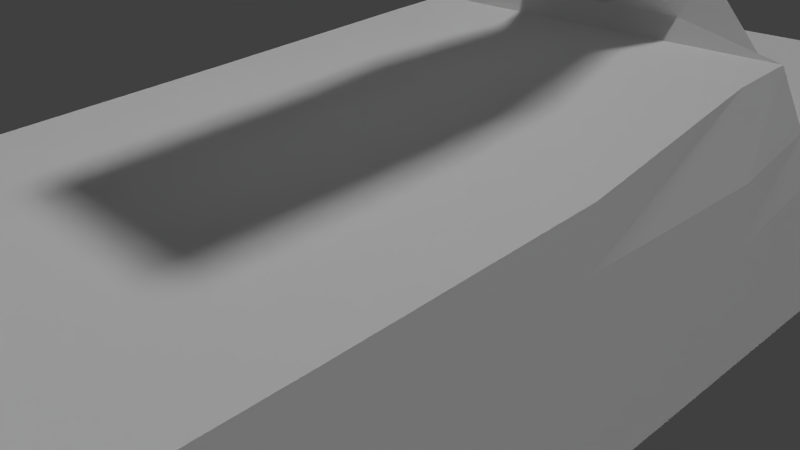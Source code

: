 # Source: 35_clorox_utility_brush.blend  (saved by Blender 2.76.0; exported with 4.5.12 LTS)
import bpy
from mathutils import Matrix  # noqa: F401  (used for matrix-valued properties, if any)

bpy.ops.wm.read_factory_settings(use_empty=True)
scene = bpy.context.scene
scene.name = 'Scene'

# ---- collections
col_collection_1 = bpy.data.collections.new('Collection 1'); scene.collection.children.link(col_collection_1)

# ---- materials (node trees are filled in below, after node groups)
mat_material_006 = bpy.data.materials.new('Material.006')
mat_material_006.alpha_threshold = 0.0
mat_material_006.use_transparent_shadow = False
mat_material_006.roughness = 0.5
mat_material_006.specular_intensity = 0.06863
mat_material_007 = bpy.data.materials.new('Material.007')
mat_material_007.alpha_threshold = 0.0
mat_material_007.use_transparent_shadow = False
mat_material_007.roughness = 0.5

# ---- material node trees

# ---- world
world_world = bpy.data.worlds.new('World'); scene.world = world_world
world_world.color = (0.05088, 0.05088, 0.05088)
world_world.use_sun_shadow = False
world_world.sun_shadow_jitter_overblur = 0.0
world_world.cycles.sampling_method = 'MANUAL'
world_world.cycles.sample_map_resolution = 256

# ---- cameras
cam_camera = bpy.data.cameras.new('Camera')
cam_camera.clip_end = 100.0
cam_camera.lens = 35.0
cam_camera.sensor_width = 32.0
cam_camera.sensor_height = 18.0
cam_camera.ortho_scale = 7.314
cam_camera.dof.focus_distance = 0.0
cam_camera.dof.aperture_fstop = 128.0

# ---- lights
light_hemi_001 = bpy.data.lights.new('Hemi.001', 'SUN')
light_hemi_001.transmission_factor = 0.0
light_hemi_001.angle = 0.1993
light_hemi_001.energy = 1.0
light_hemi_001.shadow_buffer_clip_start = 0.5
light_hemi_001.shadow_soft_size = 0.1
light_hemi_001.shadow_cascade_max_distance = 1000.0
light_hemi_001.cycles.use_multiple_importance_sampling = False
light_point_001 = bpy.data.lights.new('Point.001', 'POINT')
light_point_001.transmission_factor = 0.0
light_point_001.energy = 100.0
light_point_001.shadow_buffer_clip_start = 0.5
light_point_001.shadow_soft_size = 10.0
light_point_001.shadow_maximum_resolution = 0.006
light_point_001.use_absolute_resolution = True
light_point_001.cycles.use_multiple_importance_sampling = False
light_point = bpy.data.lights.new('Point', 'POINT')
light_point.transmission_factor = 0.0
light_point.energy = 100.0
light_point.shadow_buffer_clip_start = 0.5
light_point.shadow_soft_size = 10.0
light_point.shadow_maximum_resolution = 0.006
light_point.use_absolute_resolution = True
light_point.cycles.use_multiple_importance_sampling = False
light_hemi = bpy.data.lights.new('Hemi', 'SUN')
light_hemi.transmission_factor = 0.0
light_hemi.angle = 2.942
light_hemi.energy = 1.0
light_hemi.shadow_buffer_clip_start = 0.5
light_hemi.shadow_soft_size = 10.0
light_hemi.shadow_cascade_max_distance = 1000.0
light_hemi.cycles.use_multiple_importance_sampling = False

# ---- meshes
me_cube = bpy.data.meshes.new('Cube')
me_cube.from_pydata([(-100.0, -110.6, -100.0), (-100.0, -91.69, 72.99), (-100.0, 100.0, -100.0), (-91.44, 65.84, 110.5), (100.0, -110.6, -100.0), (100.0, -91.69, 72.99), (100.0, 100.0, -100.0), (91.44, 65.84, 110.5), (-100.0, -100.0, -50.0), (-100.0, -88.92, 0.0), (-100.0, -94.46, 50.0), (-100.0, -50.0, 80.5), (-100.0, 0.0, 91.0), (-91.44, 50.0, 107.5), (-63.21, 95.85, 69.5), (-100.0, 82.92, 25.51), (-100.0, 90.31, -44.0), (-100.0, 50.0, -100.0), (-100.0, 0.0, -100.0), (-100.0, -50.0, -100.0), (-20.61, 65.84, 110.5), (-5.915e-16, 65.84, 110.5), (20.61, 65.84, 110.5), (63.21, 95.85, 69.5), (100.0, 82.92, 25.51), (100.0, 90.31, -44.0), (50.0, 100.0, -100.0), (0.0, 100.0, -100.0), (-50.0, 100.0, -100.0), (91.44, 50.0, 107.5), (100.0, 0.0, 91.0), (100.0, -50.0, 80.5), (100.0, -94.46, 50.0), (100.0, -88.92, 0.0), (100.0, -100.0, -50.0), (100.0, -50.0, -100.0), (100.0, 0.0, -100.0), (100.0, 50.0, -100.0), (50.0, -91.69, 72.99), (1.042e-06, -91.69, 72.99), (-50.0, -91.69, 72.99), (-50.0, -110.6, -100.0), (-3.964e-07, -110.6, -100.0), (50.0, -110.6, -100.0), (50.0, -50.0, 80.5), (5.284e-07, -50.0, 80.5), (-50.0, -50.0, 80.5), (50.0, 0.0, 91.0), (0.0, 0.0, 91.0), (-50.0, 0.0, 91.0), (20.61, 50.0, 107.5), (0.0, 50.0, 107.5), (-20.61, 50.0, 107.5), (-50.0, -50.0, -100.0), (0.0, -50.0, -100.0), (50.0, -50.0, -100.0), (-50.0, 0.0, -100.0), (0.0, 0.0, -100.0), (50.0, 0.0, -100.0), (-50.0, 50.0, -100.0), (0.0, 50.0, -100.0), (50.0, 50.0, -100.0), (50.0, -94.46, 50.0), (50.0, -88.92, 0.0), (50.0, -100.0, -50.0), (0.0, -94.46, 50.0), (4.136e-07, -88.92, 0.0), (0.0, -100.0, -50.0), (-50.0, -94.46, 50.0), (-50.0, -88.92, 0.0), (-50.0, -100.0, -50.0), (100.0, 50.0, 50.0), (100.0, 50.0, 0.0), (100.0, 50.0, -50.0), (100.0, 0.0, 50.0), (100.0, 0.0, 0.0), (100.0, 0.0, -50.0), (100.0, -50.0, 50.0), (100.0, -50.0, 0.0), (100.0, -50.0, -50.0), (-31.61, 95.85, 69.5), (-50.0, 82.92, 25.51), (-50.0, 90.31, -44.0), (-1.685e-15, 95.85, 69.5), (-3.485e-15, 82.92, 25.51), (-8.201e-16, 90.31, -44.0), (31.61, 95.85, 69.5), (50.0, 82.92, 25.51), (50.0, 90.31, -44.0), (-100.0, -50.0, 50.0), (-100.0, -50.0, 0.0), (-100.0, -50.0, -50.0), (-100.0, 0.0, 50.0), (-100.0, 0.0, 0.0), (-100.0, 0.0, -50.0), (-100.0, 50.0, 50.0), (-100.0, 50.0, 0.0), (-100.0, 50.0, -50.0), (20.61, 68.35, 126.2), (41.22, 68.35, 126.2), (-41.22, 68.35, 126.2), (-41.22, 80.38, 149.9), (-20.61, 68.35, 126.2), (1.055e-15, 68.35, 126.2), (41.22, 80.38, 149.9), (-20.61, 80.38, 149.9), (1.48e-15, 80.38, 149.9), (20.61, 80.38, 149.9), (12.9, 49.45, 189.9), (25.79, 49.45, 189.9), (-25.79, 49.45, 189.9), (-25.79, 58.66, 224.4), (-12.9, 49.45, 189.9), (6.626e-16, 49.45, 189.9), (25.79, 58.66, 224.4), (-12.9, 58.66, 224.4), (6.064e-16, 58.66, 224.4), (12.9, 58.66, 224.4), (20.61, 19.16, 222.6), (41.22, 19.16, 222.6), (-41.22, 19.16, 222.6), (-41.22, 23.15, 277.9), (-20.61, 19.16, 222.6), (3.691e-15, 19.16, 222.6), (41.22, 23.15, 277.9), (-20.61, 23.15, 277.9), (1.886e-15, 23.15, 277.9), (20.61, 23.15, 277.9), (20.61, -20.31, 224.7), (41.22, -20.31, 224.7), (-41.22, -20.31, 224.7), (-41.22, -19.64, 306.8), (-20.61, -20.31, 224.7), (-6.701e-08, -20.31, 224.7), (41.22, -19.64, 306.8), (-20.61, -19.64, 306.8), (-6.701e-08, -19.64, 306.8), (20.61, -19.64, 306.8), (20.61, -53.69, 243.3), (41.22, -53.69, 243.3), (-41.22, -53.69, 243.3), (-41.22, -53.03, 293.9), (-20.61, -53.69, 243.3), (-6.701e-08, -53.69, 243.3), (41.22, -53.03, 293.9), (-20.61, -53.03, 293.9), (-6.701e-08, -53.03, 293.9), (20.61, -53.03, 293.9), (-50.0, 98.14, -100.0), (-100.0, 98.14, -100.0), (100.0, 98.14, -100.0), (50.0, 98.14, -100.0), (-50.0, 99.37, -96.34), (50.0, 99.37, -96.34), (0.0, 98.14, -100.0), (-100.0, 99.37, -96.34), (-5.361e-17, 99.37, -96.34), (100.0, 99.37, -96.34), (-100.0, 172.6, 37.52), (-100.0, 173.2, 33.86), (100.0, 172.6, 37.52), (100.0, 173.2, 33.86), (-50.0, 173.2, 33.86), (50.0, 173.2, 33.86), (0.0, 173.2, 33.86), (-50.0, 172.6, 37.52), (-5.361e-17, 172.6, 37.52), (50.0, 172.6, 37.52), (-95.19, 72.92, 59.75), (96.65, 74.68, 60.5), (100.0, 153.6, -1.956), (100.0, 160.6, 10.9), (-100.0, 154.7, 4.858), (-100.0, 162.0, 18.1), (-100.0, 161.9, 13.23), (-100.0, 154.7, -0.02017), (-50.0, 154.4, 4.374), (-50.0, 161.6, 17.52), (50.0, 153.9, -1.472), (50.0, 161.0, 11.48), (-5.361e-17, 161.3, 16.94), (-5.361e-17, 154.2, 3.89), (-50.0, 154.4, -0.504), (-50.0, 161.6, 12.65), (100.0, 160.7, 15.77), (100.0, 153.7, 2.922), (0.0, 161.3, 12.06), (0.0, 154.1, -0.9884), (50.0, 153.9, 3.406), (50.0, 161.0, 16.36)], [], [(149, 155, 2), (88, 25, 157, 153), (79, 34, 4, 35), (70, 8, 0, 41), (151, 26, 6, 150), (52, 20, 3, 13), (40, 46, 11, 1), (46, 49, 12, 11), (49, 52, 13, 12), (5, 31, 44, 38), (38, 44, 45, 39), (39, 45, 46, 40), (31, 30, 47, 44), (44, 47, 48, 45), (45, 48, 49, 46), (30, 29, 50, 47), (47, 50, 51, 48), (48, 51, 52, 49), (29, 7, 22, 50), (50, 22, 21, 51), (51, 21, 20, 52), (43, 55, 35, 4), (55, 58, 36, 35), (58, 61, 37, 36), (0, 19, 53, 41), (41, 53, 54, 42), (42, 54, 55, 43), (19, 18, 56, 53), (53, 56, 57, 54), (54, 57, 58, 55), (18, 17, 59, 56), (56, 59, 60, 57), (57, 60, 61, 58), (149, 2, 28, 148), (148, 28, 27, 154), (154, 27, 26, 151), (34, 64, 43, 4), (64, 67, 42, 43), (67, 70, 41, 42), (5, 38, 62, 32), (32, 62, 63, 33), (33, 63, 64, 34), (38, 39, 65, 62), (62, 65, 66, 63), (63, 66, 67, 64), (39, 40, 68, 65), (65, 68, 69, 66), (66, 69, 70, 67), (40, 1, 10, 68), (68, 10, 9, 69), (69, 9, 8, 70), (25, 73, 37, 150, 157), (73, 76, 36, 37), (76, 79, 35, 36), (23, 7, 169), (23, 169, 24), (24, 72, 73, 25), (29, 30, 74, 71), (71, 74, 75, 72), (72, 75, 76, 73), (30, 31, 77, 74), (74, 77, 78, 75), (75, 78, 79, 76), (31, 5, 32, 77), (77, 32, 33, 78), (78, 33, 34, 79), (16, 82, 152, 155), (82, 85, 156, 152), (85, 88, 153, 156), (83, 80, 105, 106), (14, 80, 81, 15), (15, 81, 82, 16), (86, 83, 106, 107), (80, 83, 84, 81), (81, 84, 85, 82), (21, 22, 98, 103), (83, 86, 87, 84), (84, 87, 88, 85), (23, 86, 107, 104), (86, 23, 24, 87), (87, 24, 25, 88), (8, 91, 19, 0), (91, 94, 18, 19), (94, 97, 17, 18), (1, 11, 89, 10), (10, 89, 90, 9), (9, 90, 91, 8), (11, 12, 92, 89), (89, 92, 93, 90), (90, 93, 94, 91), (12, 13, 95, 92), (92, 95, 96, 93), (93, 96, 97, 94), (13, 3, 168, 95), (95, 168, 15, 96), (96, 15, 16, 97), (107, 106, 116, 117), (103, 98, 108, 113), (98, 99, 109, 108), (106, 105, 115, 116), (80, 14, 101, 105), (7, 23, 104, 99), (3, 20, 102, 100), (22, 7, 99, 98), (14, 3, 100, 101), (20, 21, 103, 102), (109, 114, 124, 119), (111, 110, 120, 121), (117, 116, 126, 127), (113, 108, 118, 123), (101, 100, 110, 111), (99, 104, 114, 109), (104, 107, 117, 114), (100, 102, 112, 110), (105, 101, 111, 115), (102, 103, 113, 112), (119, 124, 134, 129), (121, 120, 130, 131), (127, 126, 136, 137), (123, 118, 128, 133), (114, 117, 127, 124), (110, 112, 122, 120), (115, 111, 121, 125), (112, 113, 123, 122), (116, 115, 125, 126), (108, 109, 119, 118), (130, 132, 142, 140), (134, 137, 147, 144), (129, 134, 144, 139), (131, 130, 140, 141), (124, 127, 137, 134), (120, 122, 132, 130), (125, 121, 131, 135), (122, 123, 133, 132), (126, 125, 135, 136), (118, 119, 129, 128), (140, 142, 145, 141), (142, 143, 146, 145), (143, 138, 147, 146), (138, 139, 144, 147), (135, 131, 141, 145), (132, 133, 143, 142), (136, 135, 145, 146), (128, 129, 139, 138), (133, 128, 138, 143), (137, 136, 146, 147), (59, 148, 154, 60), (180, 189, 167, 166), (61, 151, 150, 37), (174, 173, 158, 159), (60, 154, 151, 61), (157, 150, 6), (185, 170, 171, 184), (187, 182, 183, 186), (17, 149, 148, 59), (97, 16, 155, 149, 17), (167, 160, 161, 163), (158, 165, 162, 159), (166, 167, 163, 164), (165, 166, 164, 162), (173, 177, 165, 158), (182, 175, 174, 183), (170, 178, 179, 171), (177, 180, 166, 165), (189, 184, 160, 167), (178, 187, 186, 179), (168, 14, 15), (3, 14, 168), (7, 29, 71, 169), (169, 71, 72, 24), (155, 152, 176, 172), (172, 176, 177, 173), (156, 153, 188, 181), (181, 188, 189, 180), (183, 174, 159, 162), (28, 2, 175, 182), (153, 157, 185, 188), (188, 185, 184, 189), (179, 186, 164, 163), (26, 27, 187, 178), (171, 179, 163, 161), (6, 26, 178, 170), (184, 171, 161, 160), (157, 6, 170, 185), (2, 155, 172, 175), (175, 172, 173, 174), (152, 156, 181, 176), (176, 181, 180, 177), (186, 183, 162, 164), (27, 28, 182, 187)])
me_cube.polygons.foreach_set('material_index', [0, 0, 0, 0, 0, 0, 0, 0, 0, 0, 0, 0, 0, 0, 0, 0, 0, 0, 0, 0, 0, 0, 0, 0, 0, 0, 0, 0, 0, 0, 0, 0, 0, 0, 0, 0, 0, 0, 0, 0, 0, 0, 0, 0, 0, 0, 0, 0, 0, 0, 0, 0, 0, 0, 0, 0, 0, 0, 0, 0, 0, 0, 0, 0, 0, 0, 0, 0, 0, 0, 0, 0, 0, 0, 0, 0, 0, 0, 0, 0, 0, 0, 0, 0, 0, 0, 0, 0, 0, 0, 0, 0, 0, 0, 0, 0, 0, 0, 0, 0, 0, 0, 0, 0, 0, 0, 0, 0, 0, 0, 0, 0, 0, 0, 0, 0, 0, 0, 0, 0, 0, 0, 0, 0, 0, 0, 0, 0, 0, 0, 0, 0, 0, 0, 0, 0, 0, 0, 0, 0, 0, 0, 0, 0, 0, 0, 0, 0, 0, 0, 0, 0, 0, 1, 0, 0, 0, 0, 0, 0, 0, 0, 0, 0, 0, 1, 0, 0, 0, 0, 0, 0, 0, 1, 0, 0, 0, 0, 0, 0, 0, 0, 0, 0, 0, 0, 0, 1, 0, 0])
_uv = me_cube.uv_layers.new(name='UVMap')
_uv.uv.foreach_set('vector', [0.5881, 0.7218, 0.5864, 0.7233, 0.5856, 0.7218, 0.2215, 0.7415, 0.1944, 0.7416, 0.1943, 0.7141, 0.2215, 0.714, 0.7913, 0.7429, 0.8599, 0.7429, 0.8745, 0.7218, 0.7913, 0.7218, 0.209, 0.7343, 0.1726, 0.7343, 0.1726, 0.7119, 0.209, 0.7119, 0.5881, 0.7218, 0.5856, 0.7218, 0.5856, 0.7218, 0.5881, 0.7218, 0.7115, 0.4784, 0.7331, 0.4765, 0.7365, 0.5041, 0.7149, 0.506, 0.5196, 0.5095, 0.5765, 0.5047, 0.5788, 0.5241, 0.522, 0.529, 0.5765, 0.5047, 0.6447, 0.4983, 0.6471, 0.5178, 0.5788, 0.5241, 0.6447, 0.4983, 0.7115, 0.4784, 0.7149, 0.506, 0.6471, 0.5178, 0.5206, 0.4558, 0.5693, 0.4462, 0.5717, 0.4657, 0.5148, 0.4706, 0.5148, 0.4706, 0.5717, 0.4657, 0.5741, 0.4852, 0.5172, 0.4901, 0.5172, 0.4901, 0.5741, 0.4852, 0.5765, 0.5047, 0.5196, 0.5095, 0.5754, 0.453, 0.6375, 0.449, 0.6399, 0.4594, 0.5717, 0.4657, 0.5717, 0.4657, 0.6399, 0.4594, 0.6423, 0.4788, 0.5741, 0.4852, 0.5741, 0.4852, 0.6423, 0.4788, 0.6447, 0.4983, 0.5765, 0.5047, 0.6375, 0.449, 0.7061, 0.4452, 0.7095, 0.4624, 0.6399, 0.4594, 0.6399, 0.4594, 0.7095, 0.4624, 0.7105, 0.4704, 0.6423, 0.4788, 0.6423, 0.4788, 0.7105, 0.4704, 0.7115, 0.4784, 0.6447, 0.4983, 0.7061, 0.4452, 0.7278, 0.4506, 0.7311, 0.4605, 0.7095, 0.4624, 0.7095, 0.4624, 0.7311, 0.4605, 0.7321, 0.4685, 0.7105, 0.4704, 0.7105, 0.4704, 0.7321, 0.4685, 0.7331, 0.4765, 0.7115, 0.4784, 0.4215, 0.1285, 0.3418, 0.1278, 0.3421, 0.09489, 0.4218, 0.09568, 0.3418, 0.1278, 0.276, 0.1271, 0.2764, 0.09424, 0.3421, 0.09489, 0.276, 0.1271, 0.2103, 0.1265, 0.2106, 0.09359, 0.2764, 0.09424, 0.4205, 0.2272, 0.3408, 0.2264, 0.3411, 0.1935, 0.4208, 0.1943, 0.4208, 0.1943, 0.3411, 0.1935, 0.3415, 0.1606, 0.4212, 0.1614, 0.4212, 0.1614, 0.3415, 0.1606, 0.3418, 0.1278, 0.4215, 0.1285, 0.3408, 0.2264, 0.2751, 0.2257, 0.2754, 0.1929, 0.3411, 0.1935, 0.3411, 0.1935, 0.2754, 0.1929, 0.2757, 0.16, 0.3415, 0.1606, 0.3415, 0.1606, 0.2757, 0.16, 0.276, 0.1271, 0.3418, 0.1278, 0.2751, 0.2257, 0.2093, 0.2251, 0.2097, 0.1922, 0.2754, 0.1929, 0.2754, 0.1929, 0.2097, 0.1922, 0.21, 0.1593, 0.2757, 0.16, 0.2757, 0.16, 0.21, 0.1593, 0.2103, 0.1265, 0.276, 0.1271, 0.5881, 0.7218, 0.5856, 0.7218, 0.5856, 0.7218, 0.5881, 0.7218, 0.5881, 0.7218, 0.5856, 0.7218, 0.5856, 0.7218, 0.5881, 0.7218, 0.5881, 0.7218, 0.5856, 0.7218, 0.5856, 0.7218, 0.5881, 0.7218, 0.3183, 0.7343, 0.2819, 0.7343, 0.2819, 0.7119, 0.3183, 0.7119, 0.2819, 0.7343, 0.2455, 0.7343, 0.2455, 0.7119, 0.2819, 0.7119, 0.2455, 0.7343, 0.209, 0.7343, 0.209, 0.7119, 0.2455, 0.7119, 0.3183, 0.7894, 0.2819, 0.7894, 0.2819, 0.7791, 0.3183, 0.7791, 0.3183, 0.7791, 0.2819, 0.7791, 0.2819, 0.7567, 0.3183, 0.7567, 0.3183, 0.7567, 0.2819, 0.7567, 0.2819, 0.7343, 0.3183, 0.7343, 0.2819, 0.7894, 0.2455, 0.7894, 0.2455, 0.7791, 0.2819, 0.7791, 0.2819, 0.7791, 0.2455, 0.7791, 0.2455, 0.7567, 0.2819, 0.7567, 0.2819, 0.7567, 0.2455, 0.7567, 0.2455, 0.7343, 0.2819, 0.7343, 0.2455, 0.7894, 0.209, 0.7894, 0.209, 0.7791, 0.2455, 0.7791, 0.2455, 0.7791, 0.209, 0.7791, 0.209, 0.7567, 0.2455, 0.7567, 0.2455, 0.7567, 0.209, 0.7567, 0.209, 0.7343, 0.2455, 0.7343, 0.209, 0.7894, 0.1726, 0.7894, 0.1726, 0.7791, 0.209, 0.7791, 0.209, 0.7791, 0.1726, 0.7791, 0.1726, 0.7567, 0.209, 0.7567, 0.209, 0.7567, 0.1726, 0.7567, 0.1726, 0.7343, 0.209, 0.7343, 0.3336, 0.4443, 0.2805, 0.4419, 0.2805, 0.4216, 0.344, 0.4216, 0.3456, 0.4231, 0.2805, 0.4419, 0.2146, 0.4419, 0.2146, 0.4216, 0.2805, 0.4216, 0.2146, 0.4419, 0.1487, 0.4419, 0.1487, 0.4217, 0.2146, 0.4216, 0.5913, 0.7933, 0.6324, 0.8106, 0.6203, 0.7895, 0.5913, 0.7933, 0.6203, 0.7895, 0.609, 0.7747, 0.3239, 0.4725, 0.2805, 0.4622, 0.2805, 0.4419, 0.3336, 0.4443, 0.2806, 0.5059, 0.2146, 0.4991, 0.2146, 0.4825, 0.2805, 0.4825, 0.2805, 0.4825, 0.2146, 0.4825, 0.2146, 0.4622, 0.2805, 0.4622, 0.2805, 0.4622, 0.2146, 0.4622, 0.2146, 0.4419, 0.2805, 0.4419, 0.2146, 0.4991, 0.1487, 0.4949, 0.1487, 0.4825, 0.2146, 0.4825, 0.2146, 0.4825, 0.1487, 0.4825, 0.1487, 0.4622, 0.2146, 0.4622, 0.2146, 0.4622, 0.1487, 0.4622, 0.1487, 0.4419, 0.2146, 0.4419, 0.7913, 0.7979, 0.8485, 0.7948, 0.8523, 0.7851, 0.7913, 0.7851, 0.7913, 0.7851, 0.8523, 0.7851, 0.8447, 0.764, 0.7913, 0.764, 0.7913, 0.764, 0.8447, 0.764, 0.8599, 0.7429, 0.7913, 0.7429, 0.3029, 0.7411, 0.2758, 0.7412, 0.2757, 0.7137, 0.3029, 0.7135, 0.2758, 0.7412, 0.2487, 0.7413, 0.2486, 0.7138, 0.2757, 0.7137, 0.2487, 0.7413, 0.2215, 0.7415, 0.2215, 0.714, 0.2486, 0.7138, 0.7731, 0.481, 0.7746, 0.4933, 0.753, 0.4621, 0.752, 0.4541, 0.5913, 0.7933, 0.5913, 0.7933, 0.609, 0.7747, 0.609, 0.7747, 0.303, 0.7737, 0.2759, 0.7738, 0.2758, 0.7412, 0.3029, 0.7411, 0.7716, 0.4687, 0.7731, 0.481, 0.752, 0.4541, 0.751, 0.4461, 0.5913, 0.7933, 0.5913, 0.7933, 0.609, 0.7747, 0.609, 0.7747, 0.2759, 0.7738, 0.2487, 0.774, 0.2487, 0.7413, 0.2758, 0.7412, 0.2508, 0.8033, 0.2658, 0.8033, 0.2659, 0.8133, 0.2529, 0.8133, 0.5913, 0.7933, 0.5913, 0.7933, 0.609, 0.7747, 0.609, 0.7747, 0.2487, 0.774, 0.2216, 0.7741, 0.2215, 0.7415, 0.2487, 0.7413, 0.77, 0.4564, 0.7716, 0.4687, 0.751, 0.4461, 0.75, 0.438, 0.5913, 0.7933, 0.5913, 0.7933, 0.609, 0.7747, 0.609, 0.7747, 0.2216, 0.7741, 0.1945, 0.7743, 0.1944, 0.7416, 0.2215, 0.7415, 0.8599, 0.7429, 0.7913, 0.7429, 0.7913, 0.7218, 0.8745, 0.7218, 0.7913, 0.7429, 0.7227, 0.7429, 0.7227, 0.7218, 0.7913, 0.7218, 0.7227, 0.7429, 0.6542, 0.7429, 0.6542, 0.7218, 0.7227, 0.7218, 0.8485, 0.7948, 0.7913, 0.7979, 0.7913, 0.7851, 0.8523, 0.7851, 0.8523, 0.7851, 0.7913, 0.7851, 0.7913, 0.764, 0.8447, 0.764, 0.8447, 0.764, 0.7913, 0.764, 0.7913, 0.7429, 0.8599, 0.7429, 0.7913, 0.7979, 0.7227, 0.8024, 0.7227, 0.7851, 0.7913, 0.7851, 0.7913, 0.7851, 0.7227, 0.7851, 0.7227, 0.764, 0.7913, 0.764, 0.7913, 0.764, 0.7227, 0.764, 0.7227, 0.7429, 0.7913, 0.7429, 0.7227, 0.8024, 0.6542, 0.8093, 0.6542, 0.7851, 0.7227, 0.7851, 0.7227, 0.7851, 0.6542, 0.7851, 0.6542, 0.764, 0.7227, 0.764, 0.7227, 0.764, 0.6542, 0.764, 0.6542, 0.7429, 0.7227, 0.7429, 0.6542, 0.8093, 0.6324, 0.8106, 0.6227, 0.7892, 0.6542, 0.7851, 0.6542, 0.7851, 0.6227, 0.7892, 0.609, 0.7747, 0.6542, 0.764, 0.6542, 0.764, 0.609, 0.7747, 0.5989, 0.7454, 0.6542, 0.7429, 0.751, 0.4461, 0.752, 0.4541, 0.7223, 0.4295, 0.7217, 0.4245, 0.2529, 0.8133, 0.2659, 0.8133, 0.2608, 0.8418, 0.2514, 0.8418, 0.2659, 0.8133, 0.2789, 0.8133, 0.2702, 0.8418, 0.2608, 0.8418, 0.752, 0.4541, 0.753, 0.4621, 0.723, 0.4346, 0.7223, 0.4295, 0.7746, 0.4933, 0.7761, 0.5056, 0.7539, 0.4702, 0.753, 0.4621, 0.6324, 0.8106, 0.5913, 0.7933, 0.6125, 0.8272, 0.629, 0.8173, 0.7365, 0.5041, 0.7331, 0.4765, 0.7365, 0.4709, 0.7375, 0.479, 0.2658, 0.8033, 0.2808, 0.8033, 0.2789, 0.8133, 0.2659, 0.8133, 0.7761, 0.5056, 0.7365, 0.5041, 0.7375, 0.479, 0.7539, 0.4702, 0.2358, 0.8033, 0.2508, 0.8033, 0.2529, 0.8133, 0.2398, 0.8133, 0.6549, 0.8441, 0.6423, 0.8587, 0.691, 0.8812, 0.6965, 0.8579, 0.7236, 0.4396, 0.711, 0.452, 0.6704, 0.4484, 0.6759, 0.4291, 0.7217, 0.4245, 0.7223, 0.4295, 0.6739, 0.413, 0.6729, 0.405, 0.2514, 0.8418, 0.2608, 0.8418, 0.2618, 0.8567, 0.252, 0.8567, 0.7539, 0.4702, 0.7375, 0.479, 0.711, 0.452, 0.7236, 0.4396, 0.629, 0.8173, 0.6125, 0.8272, 0.6423, 0.8587, 0.6549, 0.8441, 0.75, 0.438, 0.751, 0.4461, 0.7217, 0.4245, 0.7211, 0.4195, 0.2268, 0.8133, 0.2398, 0.8133, 0.242, 0.8418, 0.2326, 0.8418, 0.753, 0.4621, 0.7539, 0.4702, 0.7236, 0.4396, 0.723, 0.4346, 0.2398, 0.8133, 0.2529, 0.8133, 0.2514, 0.8418, 0.242, 0.8418, 0.6965, 0.8579, 0.691, 0.8812, 0.7497, 0.8935, 0.7506, 0.8588, 0.6759, 0.4291, 0.6704, 0.4484, 0.6166, 0.4498, 0.6175, 0.4214, 0.6729, 0.405, 0.6739, 0.413, 0.6155, 0.4053, 0.6145, 0.3973, 0.252, 0.8567, 0.2618, 0.8567, 0.2618, 0.8573, 0.252, 0.8573, 0.7211, 0.4195, 0.7217, 0.4245, 0.6729, 0.405, 0.6719, 0.3969, 0.2326, 0.8418, 0.242, 0.8418, 0.2421, 0.8567, 0.2323, 0.8567, 0.723, 0.4346, 0.7236, 0.4396, 0.6759, 0.4291, 0.6749, 0.421, 0.242, 0.8418, 0.2514, 0.8418, 0.252, 0.8567, 0.2421, 0.8567, 0.7223, 0.4295, 0.723, 0.4346, 0.6749, 0.421, 0.6739, 0.413, 0.2608, 0.8418, 0.2702, 0.8418, 0.2716, 0.8567, 0.2618, 0.8567, 0.2323, 0.8573, 0.2421, 0.8573, 0.234, 0.8687, 0.219, 0.8687, 0.6135, 0.3893, 0.6145, 0.3973, 0.5595, 0.4118, 0.5585, 0.4038, 0.7506, 0.8588, 0.7497, 0.8935, 0.7955, 0.888, 0.7964, 0.8667, 0.6175, 0.4214, 0.6166, 0.4498, 0.571, 0.4452, 0.5601, 0.4371, 0.6719, 0.3969, 0.6729, 0.405, 0.6145, 0.3973, 0.6135, 0.3893, 0.2323, 0.8567, 0.2421, 0.8567, 0.2421, 0.8573, 0.2323, 0.8573, 0.6749, 0.421, 0.6759, 0.4291, 0.6175, 0.4214, 0.6165, 0.4134, 0.2421, 0.8567, 0.252, 0.8567, 0.252, 0.8573, 0.2421, 0.8573, 0.6739, 0.413, 0.6749, 0.421, 0.6165, 0.4134, 0.6155, 0.4053, 0.2618, 0.8567, 0.2716, 0.8567, 0.2716, 0.8573, 0.2618, 0.8573, 0.219, 0.8687, 0.234, 0.8687, 0.2334, 0.8846, 0.2184, 0.8846, 0.234, 0.8687, 0.249, 0.8687, 0.2484, 0.8846, 0.2334, 0.8846, 0.249, 0.8687, 0.264, 0.8687, 0.2634, 0.8846, 0.2484, 0.8846, 0.264, 0.8687, 0.279, 0.8687, 0.2784, 0.8846, 0.2634, 0.8846, 0.6165, 0.4134, 0.6175, 0.4214, 0.5601, 0.4371, 0.5591, 0.4291, 0.2421, 0.8573, 0.252, 0.8573, 0.249, 0.8687, 0.234, 0.8687, 0.6155, 0.4053, 0.6165, 0.4134, 0.5591, 0.4291, 0.5605, 0.4199, 0.2618, 0.8573, 0.2716, 0.8573, 0.279, 0.8687, 0.264, 0.8687, 0.252, 0.8573, 0.2618, 0.8573, 0.264, 0.8687, 0.249, 0.8687, 0.6145, 0.3973, 0.6155, 0.4053, 0.5605, 0.4199, 0.5595, 0.4118, 0.2097, 0.1922, 0.1464, 0.1916, 0.1467, 0.1587, 0.21, 0.1593, 0.8665, 0.5019, 0.8596, 0.4878, 0.8754, 0.482, 0.8826, 0.4954, 0.2103, 0.1265, 0.147, 0.1258, 0.1473, 0.09297, 0.2106, 0.09359, 0.87, 0.5418, 0.8701, 0.5402, 0.8849, 0.5339, 0.8858, 0.5351, 0.21, 0.1593, 0.1467, 0.1587, 0.147, 0.1258, 0.2103, 0.1265, 0.5864, 0.7233, 0.5881, 0.7218, 0.5856, 0.7218, 0.512, 0.7652, 0.512, 0.7632, 0.5024, 0.7686, 0.5023, 0.7706, 0.6972, 0.1295, 0.7294, 0.1297, 0.7293, 0.1348, 0.6972, 0.1346, 0.2093, 0.2251, 0.146, 0.2245, 0.1464, 0.1916, 0.2097, 0.1922, 0.6542, 0.7429, 0.5989, 0.7454, 0.5864, 0.7233, 0.5881, 0.7218, 0.6542, 0.7218, 0.486, 0.7798, 0.486, 0.7798, 0.4852, 0.7783, 0.4852, 0.7783, 0.486, 0.7798, 0.486, 0.7798, 0.4852, 0.7783, 0.4852, 0.7783, 0.486, 0.7798, 0.486, 0.7798, 0.4852, 0.7783, 0.4852, 0.7783, 0.486, 0.7798, 0.486, 0.7798, 0.4852, 0.7783, 0.4852, 0.7783, 0.8738, 0.5428, 0.871, 0.5229, 0.8872, 0.5166, 0.8893, 0.537, 0.7294, 0.1297, 0.7615, 0.1299, 0.7615, 0.1351, 0.7293, 0.1348, 0.6329, 0.1291, 0.6651, 0.1293, 0.665, 0.1344, 0.6329, 0.1341, 0.871, 0.5229, 0.8665, 0.5019, 0.8826, 0.4954, 0.8872, 0.5166, 0.8596, 0.4878, 0.8518, 0.464, 0.8671, 0.4572, 0.8754, 0.482, 0.6651, 0.1293, 0.6972, 0.1295, 0.6972, 0.1346, 0.665, 0.1344, 0.7463, 0.5227, 0.7761, 0.5056, 0.7602, 0.5359, 0.7365, 0.5041, 0.7761, 0.5056, 0.7463, 0.5227, 0.3015, 0.5071, 0.2806, 0.5059, 0.2805, 0.4825, 0.3131, 0.4868, 0.3131, 0.4868, 0.2805, 0.4825, 0.2805, 0.4622, 0.3239, 0.4725, 0.7827, 0.5771, 0.7789, 0.5585, 0.8604, 0.527, 0.8633, 0.5468, 0.8633, 0.5468, 0.8604, 0.527, 0.871, 0.5229, 0.8738, 0.5428, 0.7779, 0.5381, 0.7755, 0.5187, 0.8499, 0.4914, 0.8563, 0.5061, 0.8563, 0.5061, 0.8499, 0.4914, 0.8596, 0.4878, 0.8665, 0.5019, 0.7293, 0.1348, 0.7615, 0.1351, 0.7614, 0.1431, 0.7292, 0.1431, 0.7298, 0.09081, 0.7619, 0.09081, 0.7615, 0.1299, 0.7294, 0.1297, 0.7755, 0.5187, 0.7731, 0.4992, 0.8428, 0.468, 0.8499, 0.4914, 0.8499, 0.4914, 0.8428, 0.468, 0.8518, 0.464, 0.8596, 0.4878, 0.665, 0.1344, 0.6972, 0.1346, 0.6971, 0.1431, 0.6649, 0.1431, 0.6655, 0.09081, 0.6976, 0.09081, 0.6972, 0.1295, 0.6651, 0.1293, 0.6329, 0.1341, 0.665, 0.1344, 0.6649, 0.1431, 0.6328, 0.1431, 0.6333, 0.09081, 0.6655, 0.09081, 0.6651, 0.1293, 0.6329, 0.1291, 0.5023, 0.7706, 0.5024, 0.7686, 0.4852, 0.7783, 0.486, 0.7798, 0.5864, 0.7233, 0.5856, 0.7218, 0.512, 0.7632, 0.512, 0.7652, 0.7835, 0.5783, 0.7827, 0.5771, 0.86, 0.5444, 0.8599, 0.5461, 0.8599, 0.5461, 0.86, 0.5444, 0.8701, 0.5402, 0.87, 0.5418, 0.7789, 0.5585, 0.7779, 0.5381, 0.8563, 0.5061, 0.8604, 0.527, 0.8604, 0.527, 0.8563, 0.5061, 0.8665, 0.5019, 0.871, 0.5229, 0.6972, 0.1346, 0.7293, 0.1348, 0.7292, 0.1431, 0.6971, 0.1431, 0.6976, 0.09081, 0.7298, 0.09081, 0.7294, 0.1297, 0.6972, 0.1295])
me_cube.materials.append(mat_material_006)
me_cube.materials.append(mat_material_007)
me_cube.use_remesh_preserve_volume = False
me_cube.use_remesh_preserve_attributes = False
me_cube.use_mirror_vertex_groups = False
me_cube.update()

# ---- objects
ob_35_clorox_utility_brush = bpy.data.objects.new('35_clorox_utility_brush', me_cube)
ob_hemi_001 = bpy.data.objects.new('Hemi.001', light_hemi_001)
ob_point_001 = bpy.data.objects.new('Point.001', light_point_001)
ob_point = bpy.data.objects.new('Point', light_point)
ob_hemi = bpy.data.objects.new('Hemi', light_hemi)
ob_camera = bpy.data.objects.new('Camera', cam_camera)

# ---- transforms, parenting, visibility, modifiers, constraints
ob_35_clorox_utility_brush.location = (0.0, 0.0, 0.0)
ob_35_clorox_utility_brush.scale = (0.0325, 0.065, 0.02)
ob_35_clorox_utility_brush.lineart.crease_threshold = 0.0
ob_hemi_001.location = (28.08, 0.0, -42.51)
ob_hemi_001.lineart.crease_threshold = 0.0
ob_point_001.location = (11.4, 0.0, 4.922)
ob_point_001.lineart.crease_threshold = 0.0
ob_point.location = (0.0, 0.0, -8.828)
ob_point.lineart.crease_threshold = 0.0
ob_hemi.location = (-1.083, 12.21, 5.811)
ob_hemi.rotation_euler = (3.142, -0.0, 0.0)
ob_hemi.lineart.crease_threshold = 0.0
ob_camera.location = (7.481, -6.508, 5.344)
ob_camera.rotation_euler = (1.109, 0.01082, 0.8149)
ob_camera.lock_rotations_4d = False
ob_camera.empty_display_type = 'ARROWS'
ob_camera.color = (0.0, 0.0, 0.0, 0.0)
ob_camera.display_type = 'WIRE'
ob_camera.lineart.crease_threshold = 0.0

# ---- collection membership
col_collection_1.objects.link(ob_35_clorox_utility_brush)
col_collection_1.objects.link(ob_hemi_001)
col_collection_1.objects.link(ob_point_001)
col_collection_1.objects.link(ob_point)
col_collection_1.objects.link(ob_hemi)
col_collection_1.objects.link(ob_camera)

# ---- scene / render settings (as saved in the file)
scene.camera = ob_camera
scene.frame_start = 1; scene.frame_end = 250; scene.frame_set(1)
scene.render.engine = 'BLENDER_EEVEE_NEXT'
scene.render.resolution_percentage = 50
scene.render.dither_intensity = 0.0
scene.cycles.use_denoising = False
scene.cycles.samples = 10
scene.cycles.sampling_pattern = 'TABULATED_SOBOL'
scene.cycles.light_sampling_threshold = 0.0
scene.cycles.use_adaptive_sampling = False
scene.cycles.use_light_tree = False
scene.cycles.blur_glossy = 0.0
scene.cycles.pixel_filter_type = 'GAUSSIAN'
scene.cycles.sample_clamp_indirect = 0.0
scene.view_settings.view_transform = 'Standard'
scene.unit_settings.scale_length = 0.01
bpy.context.view_layer.update()
